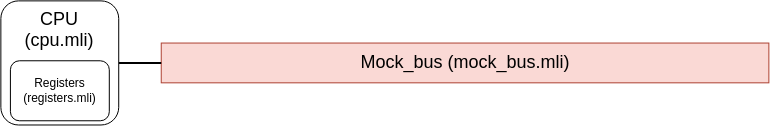

The diagram above was exported from draw.io. Its source (the exported page's mxGraphModel, read from the mxfile embedded in the PNG):
<mxGraphModel dx="2889" dy="3141" grid="1" gridSize="10" guides="1" tooltips="1" connect="1" arrows="1" fold="1" page="1" pageScale="1" pageWidth="827" pageHeight="1169" math="0" shadow="0">
  <root>
    <mxCell id="0" />
    <mxCell id="1" parent="0" />
    <mxCell id="2" value="Mock_bus (mock_bus.mli)" style="rounded=0;whiteSpace=wrap;html=1;fontSize=18;container=0;fillColor=#fad9d5;strokeColor=#ae4132;" vertex="1" parent="1">
      <mxGeometry x="258.74" y="-589.4599999999999" width="607.63" height="39.79" as="geometry" />
    </mxCell>
    <mxCell id="3" style="edgeStyle=none;rounded=0;orthogonalLoop=1;jettySize=auto;html=1;exitX=1;exitY=0.5;exitDx=0;exitDy=0;fontSize=13;endArrow=none;endFill=0;strokeWidth=2;" edge="1" source="4" target="2" parent="1">
      <mxGeometry relative="1" as="geometry" />
    </mxCell>
    <mxCell id="4" value="&lt;font style=&quot;font-size: 18px&quot;&gt;CPU&lt;br&gt;(cpu.mli)&lt;br&gt;&lt;br&gt;&lt;br&gt;&lt;br&gt;&lt;/font&gt;" style="rounded=1;whiteSpace=wrap;html=1;aspect=fixed;container=0;" vertex="1" parent="1">
      <mxGeometry x="98.35999999999994" y="-631.6214285714285" width="117.8601895734597" height="124.11277251184835" as="geometry" />
    </mxCell>
    <mxCell id="5" value="&lt;font color=&quot;#000000&quot;&gt;Registers&lt;br&gt;(registers.mli)&lt;br&gt;&lt;/font&gt;" style="rounded=1;whiteSpace=wrap;html=1;fontColor=#FF3333;strokeColor=#000000;strokeWidth=1;fillColor=#FFFFFF;container=0;" vertex="1" parent="1">
      <mxGeometry x="107.92" y="-571.7200000000001" width="98.88" height="60" as="geometry" />
    </mxCell>
  </root>
</mxGraphModel>